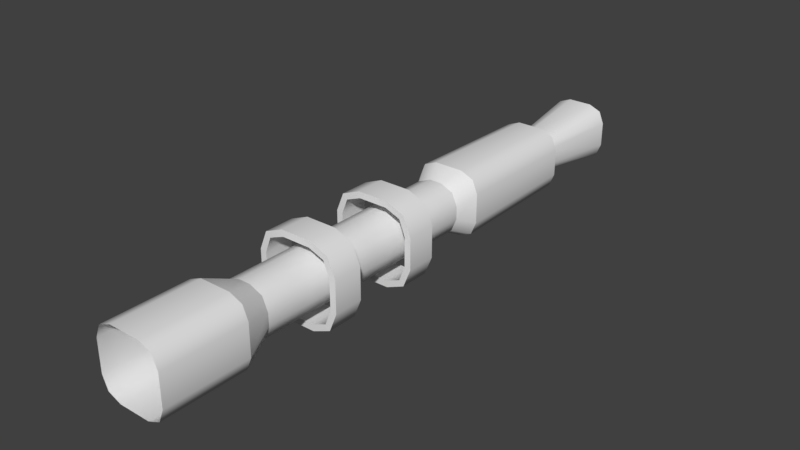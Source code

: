 # Source: Player_Laser_Gun.blend  (saved by Blender 2.79.0; exported with 4.5.12 LTS)
import bpy
from mathutils import Matrix  # noqa: F401  (used for matrix-valued properties, if any)

bpy.ops.wm.read_factory_settings(use_empty=True)
scene = bpy.context.scene
scene.name = 'Scene'

# ---- collections
col_collection_1 = bpy.data.collections.new('Collection 1'); scene.collection.children.link(col_collection_1)

# ---- materials (node trees are filled in below, after node groups)
mat_material = bpy.data.materials.new('Material')
mat_material.alpha_threshold = 0.0
mat_material.use_transparent_shadow = False
mat_material.roughness = 0.5
mat_material.line_color = (0.0, 0.0, 0.0, 1.0)

# ---- material node trees

# ---- world
world_world = bpy.data.worlds.new('World'); scene.world = world_world
world_world.color = (0.05088, 0.05088, 0.05088)
world_world.use_sun_shadow = False
world_world.sun_shadow_jitter_overblur = 0.0
world_world.cycles.sampling_method = 'MANUAL'

# ---- meshes
me_cube = bpy.data.meshes.new('Cube')
me_cube.from_pydata([(0.09228, -1.265, -0.199), (0.1999, -1.265, -0.09142), (0.1684, -1.265, -0.1675), (0.09228, -1.752, -0.199), (0.1999, -1.752, -0.09142), (0.1684, -1.752, -0.1675), (-0.1981, -1.752, -0.09142), (-0.09055, -1.752, -0.199), (-0.1666, -1.752, -0.1675), (-0.1981, -1.265, -0.09142), (-0.09055, -1.265, -0.199), (-0.1666, -1.265, -0.1675), (0.1999, -1.265, 0.09142), (0.09228, -1.265, 0.199), (0.1684, -1.265, 0.1675), (0.1999, -1.752, 0.09142), (0.09228, -1.752, 0.199), (0.1684, -1.752, 0.1675), (-0.09055, -1.752, 0.199), (-0.1981, -1.752, 0.09142), (-0.1666, -1.752, 0.1675), (-0.09055, -1.265, 0.199), (-0.1981, -1.265, 0.09142), (-0.1666, -1.265, 0.1675), (0.03599, -1.099, -0.1427), (0.1436, -1.099, -0.03513), (0.1121, -1.099, -0.1112), (-0.1418, -1.099, -0.03513), (-0.03426, -1.099, -0.1427), (-0.1103, -1.099, -0.1112), (0.1436, -1.099, 0.03513), (0.03599, -1.099, 0.1427), (0.1121, -1.099, 0.1112), (-0.03426, -1.099, 0.1427), (-0.1418, -1.099, 0.03513), (-0.1103, -1.099, 0.1112), (0.03599, 0.2731, -0.1427), (0.1436, 0.2731, -0.03513), (0.1121, 0.2731, -0.1112), (-0.03426, 0.2731, -0.1427), (-0.1418, 0.2731, -0.03513), (-0.1103, 0.2731, -0.1112), (0.1436, 0.2731, 0.03513), (0.03599, 0.2731, 0.1427), (0.1121, 0.2731, 0.1112), (-0.03426, 0.2731, 0.1427), (-0.1418, 0.2731, 0.03513), (-0.1103, 0.2731, 0.1112), (-0.07515, 1.161, -0.1836), (-0.1827, 1.161, -0.07601), (-0.1512, 1.161, -0.1521), (0.1845, 1.161, -0.07601), (0.07688, 1.161, -0.1836), (0.153, 1.161, -0.1521), (0.08476, 0.3839, 0.1915), (0.1924, 0.3839, 0.0839), (0.1608, 0.3839, 0.16), (0.07688, 1.161, 0.1836), (0.1845, 1.161, 0.07601), (0.153, 1.161, 0.1521), (0.1924, 0.3839, -0.0839), (0.08476, 0.3839, -0.1915), (0.1608, 0.3839, -0.16), (-0.1827, 1.161, 0.07601), (-0.07515, 1.161, 0.1836), (-0.1512, 1.161, 0.1521), (-0.1906, 0.3839, -0.0839), (-0.08303, 0.3839, -0.1915), (-0.1591, 0.3839, -0.16), (-0.1906, 0.3839, 0.0839), (-0.08303, 0.3839, 0.1915), (-0.1591, 0.3839, 0.16), (-0.04228, 1.161, -0.1042), (-0.1033, 1.161, -0.04314), (-0.08545, 1.161, -0.08631), (0.1051, 1.161, -0.04314), (0.044, 1.161, -0.1042), (0.08718, 1.161, -0.08631), (0.044, 1.161, 0.1042), (0.1051, 1.161, 0.04314), (0.08718, 1.161, 0.08631), (-0.1033, 1.161, 0.04314), (-0.04228, 1.161, 0.1042), (-0.08545, 1.161, 0.08631), (-0.06944, 1.71, -0.1698), (-0.1689, 1.71, -0.0703), (-0.1398, 1.71, -0.1407), (0.1707, 1.71, -0.0703), (0.07117, 1.71, -0.1698), (0.1415, 1.71, -0.1407), (0.07117, 1.71, 0.1698), (0.1707, 1.71, 0.0703), (0.1415, 1.71, 0.1407), (-0.1689, 1.71, 0.0703), (-0.06944, 1.71, 0.1698), (-0.1398, 1.71, 0.1407), (0.09139, -0.232, -0.242), (0.2428, -0.232, -0.09053), (0.1985, -0.232, -0.1976), (-0.2411, -0.232, -0.09053), (-0.08966, -0.232, -0.242), (-0.1967, -0.232, -0.1976), (0.2428, -0.232, 0.09053), (0.09139, -0.232, 0.242), (0.1985, -0.232, 0.1976), (-0.08966, -0.232, 0.242), (-0.2411, -0.232, 0.09053), (-0.1967, -0.232, 0.1976), (0.09139, -0.06092, -0.242), (0.2428, -0.06092, -0.09053), (0.1985, -0.06092, -0.1976), (-0.2411, -0.06092, -0.09053), (-0.08966, -0.06092, -0.242), (-0.1967, -0.06092, -0.1976), (0.2428, -0.06092, 0.09053), (0.09139, -0.06092, 0.242), (0.1985, -0.06092, 0.1976), (-0.08966, -0.06092, 0.242), (-0.2411, -0.06092, 0.09053), (-0.1967, -0.06092, 0.1976), (0.09139, -0.77, -0.242), (0.2428, -0.77, -0.09053), (0.1985, -0.77, -0.1976), (-0.2411, -0.77, -0.09053), (-0.08966, -0.77, -0.242), (-0.1967, -0.77, -0.1976), (0.2428, -0.77, 0.09053), (0.09139, -0.77, 0.242), (0.1985, -0.77, 0.1976), (-0.08966, -0.77, 0.242), (-0.2411, -0.77, 0.09053), (-0.1967, -0.77, 0.1976), (0.09139, -0.599, -0.242), (0.2428, -0.599, -0.09053), (0.1985, -0.599, -0.1976), (-0.2411, -0.599, -0.09053), (-0.08966, -0.599, -0.242), (-0.1967, -0.599, -0.1976), (0.2428, -0.599, 0.09053), (0.09139, -0.599, 0.242), (0.1985, -0.599, 0.1976), (-0.08966, -0.599, 0.242), (-0.2411, -0.599, 0.09053), (-0.1967, -0.599, 0.1976), (0.08418, -0.232, -0.2057), (0.2066, -0.232, -0.08332), (0.1723, -0.232, -0.1715), (-0.2048, -0.232, -0.08332), (-0.08245, -0.232, -0.2057), (-0.1706, -0.232, -0.1715), (0.2066, -0.232, 0.08332), (0.08418, -0.232, 0.2057), (0.1723, -0.232, 0.1715), (-0.08245, -0.232, 0.2057), (-0.2048, -0.232, 0.08332), (-0.1706, -0.232, 0.1715), (0.08418, -0.06092, -0.2057), (0.2066, -0.06092, -0.08332), (0.1723, -0.06092, -0.1715), (-0.2048, -0.06092, -0.08332), (-0.08245, -0.06092, -0.2057), (-0.1706, -0.06092, -0.1715), (0.2066, -0.06092, 0.08332), (0.08418, -0.06092, 0.2057), (0.1723, -0.06092, 0.1715), (-0.08245, -0.06092, 0.2057), (-0.2048, -0.06092, 0.08332), (-0.1706, -0.06092, 0.1715), (0.08418, -0.77, -0.2057), (0.2066, -0.77, -0.08332), (0.1723, -0.77, -0.1715), (-0.2048, -0.77, -0.08332), (-0.08245, -0.77, -0.2057), (-0.1706, -0.77, -0.1715), (0.2066, -0.77, 0.08332), (0.08418, -0.77, 0.2057), (0.1723, -0.77, 0.1715), (-0.08245, -0.77, 0.2057), (-0.2048, -0.77, 0.08332), (-0.1706, -0.77, 0.1715), (0.08418, -0.599, -0.2057), (0.2066, -0.599, -0.08332), (0.1723, -0.599, -0.1715), (-0.2048, -0.599, -0.08332), (-0.08245, -0.599, -0.2057), (-0.1706, -0.599, -0.1715), (0.2066, -0.599, 0.08332), (0.08418, -0.599, 0.2057), (0.1723, -0.599, 0.1715), (-0.08245, -0.599, 0.2057), (-0.2048, -0.599, 0.08332), (-0.1706, -0.599, 0.1715), (0.0008646, -1.265, -0.199), (0.0008647, -1.099, -0.1427), (0.0008646, -1.752, -0.199), (0.0008648, 0.2731, -0.1427), (0.0008648, 0.3839, -0.1915), (0.0008648, 1.161, -0.1836), (0.0008648, 1.161, -0.1042), (0.0008648, 1.71, -0.1698), (0.0008647, -0.77, -0.242), (0.0008648, -0.599, -0.242), (0.0008647, -0.77, -0.2057), (0.0008648, -0.599, -0.2057), (0.0008647, -0.232, -0.242), (0.0008648, -0.06092, -0.242), (0.0008647, -0.232, -0.2057), (0.0008648, -0.06092, -0.2057)], [], [(132, 201, 203, 180), (192, 194, 7, 10), (1, 25, 30, 12), (9, 6, 19, 22), (45, 33, 31, 43), (192, 193, 24, 0), (34, 46, 40, 27), (60, 51, 58, 55), (196, 197, 52, 61), (37, 60, 55, 42), (69, 63, 49, 66), (13, 31, 33, 21), (27, 9, 22, 34), (16, 13, 21, 18), (25, 37, 42, 30), (193, 195, 36, 24), (195, 196, 61, 36), (46, 69, 66, 40), (64, 70, 54, 57), (70, 45, 43, 54), (51, 60, 62, 53), (53, 62, 61, 52), (40, 66, 68, 41), (41, 68, 67, 39), (63, 69, 71, 65), (65, 71, 70, 64), (57, 54, 56, 59), (59, 56, 55, 58), (3, 0, 2, 5), (5, 2, 1, 4), (10, 7, 8, 11), (11, 8, 6, 9), (15, 12, 14, 17), (17, 14, 13, 16), (22, 19, 20, 23), (23, 20, 18, 21), (28, 10, 11, 29), (29, 11, 9, 27), (0, 24, 26, 2), (2, 26, 25, 1), (12, 30, 32, 14), (14, 32, 31, 13), (21, 33, 35, 23), (23, 35, 34, 22), (46, 34, 35, 47), (47, 35, 33, 45), (27, 40, 41, 29), (29, 41, 39, 28), (24, 36, 38, 26), (26, 38, 37, 25), (43, 31, 32, 44), (44, 32, 30, 42), (69, 46, 47, 71), (71, 47, 45, 70), (66, 49, 50, 68), (68, 50, 48, 67), (60, 37, 38, 62), (62, 38, 36, 61), (54, 43, 44, 56), (56, 44, 42, 55), (1, 12, 15, 4), (50, 49, 73, 74), (197, 48, 72, 198), (51, 53, 77, 75), (63, 65, 83, 81), (53, 52, 76, 77), (57, 59, 80, 78), (58, 51, 75, 79), (65, 64, 82, 83), (59, 58, 79, 80), (48, 50, 74, 72), (64, 57, 78, 82), (49, 63, 81, 73), (75, 77, 89, 87), (72, 74, 86, 84), (78, 80, 92, 90), (82, 78, 90, 94), (77, 76, 88, 89), (73, 81, 93, 85), (80, 79, 91, 92), (81, 83, 95, 93), (198, 72, 84, 199), (74, 73, 85, 86), (83, 82, 94, 95), (79, 75, 87, 91), (124, 200, 202, 172), (105, 103, 115, 117), (204, 100, 112, 205), (102, 97, 109, 114), (99, 106, 118, 111), (105, 117, 119, 107), (107, 119, 118, 106), (112, 100, 101, 113), (113, 101, 99, 111), (109, 97, 98, 110), (110, 98, 96, 108), (102, 114, 116, 104), (104, 116, 115, 103), (129, 127, 139, 141), (200, 124, 136, 201), (126, 121, 133, 138), (123, 130, 142, 135), (129, 141, 143, 131), (131, 143, 142, 130), (136, 124, 125, 137), (137, 125, 123, 135), (133, 121, 122, 134), (134, 122, 120, 132), (126, 138, 140, 128), (128, 140, 139, 127), (153, 165, 163, 151), (206, 207, 160, 148), (150, 162, 157, 145), (147, 159, 166, 154), (153, 155, 167, 165), (155, 154, 166, 167), (160, 161, 149, 148), (161, 159, 147, 149), (157, 158, 146, 145), (158, 156, 144, 146), (150, 152, 164, 162), (152, 151, 163, 164), (177, 189, 187, 175), (202, 203, 184, 172), (174, 186, 181, 169), (171, 183, 190, 178), (177, 179, 191, 189), (179, 178, 190, 191), (184, 185, 173, 172), (185, 183, 171, 173), (181, 182, 170, 169), (182, 180, 168, 170), (174, 176, 188, 186), (176, 175, 187, 188), (99, 101, 149, 147), (101, 100, 148, 149), (98, 97, 145, 146), (96, 98, 146, 144), (104, 103, 151, 152), (102, 104, 152, 150), (107, 106, 154, 155), (105, 107, 155, 153), (119, 117, 165, 167), (118, 119, 167, 166), (112, 113, 161, 160), (113, 111, 159, 161), (109, 110, 158, 157), (110, 108, 156, 158), (116, 114, 162, 164), (115, 116, 164, 163), (97, 102, 150, 145), (204, 96, 144, 206), (106, 99, 147, 154), (103, 105, 153, 151), (205, 112, 160, 207), (114, 109, 157, 162), (111, 118, 166, 159), (117, 115, 163, 165), (123, 125, 173, 171), (125, 124, 172, 173), (122, 121, 169, 170), (120, 122, 170, 168), (128, 127, 175, 176), (126, 128, 176, 174), (131, 130, 178, 179), (129, 131, 179, 177), (143, 141, 189, 191), (142, 143, 191, 190), (136, 137, 185, 184), (137, 135, 183, 185), (133, 134, 182, 181), (134, 132, 180, 182), (140, 138, 186, 188), (139, 140, 188, 187), (121, 126, 174, 169), (200, 120, 168, 202), (130, 123, 171, 178), (127, 129, 177, 175), (201, 136, 184, 203), (138, 133, 181, 186), (135, 142, 190, 183), (141, 139, 187, 189), (76, 198, 199, 88), (52, 197, 198, 76), (39, 67, 196, 195), (28, 39, 195, 193), (67, 48, 197, 196), (10, 28, 193, 192), (0, 3, 194, 192), (168, 180, 203, 202), (120, 200, 201, 132), (108, 205, 207, 156), (100, 204, 206, 148), (144, 156, 207, 206), (96, 204, 205, 108)])
me_cube.polygons.foreach_set('use_smooth', [True] * 195)
_k = set([(0, 2), (0, 192), (1, 2), (1, 12), (3, 5), (3, 194), (4, 5), (4, 15), (6, 8), (6, 19), (7, 8), (7, 194), (9, 11), (9, 22), (10, 11), (10, 192), (12, 14), (13, 14), (13, 21), (15, 17), (16, 17), (16, 18), (18, 20), (19, 20), (21, 23), (22, 23), (24, 26), (24, 193), (25, 26), (25, 30), (27, 29), (27, 34), (28, 29), (28, 193), (30, 32), (31, 32), (31, 33), (33, 35), (34, 35), (36, 38), (36, 195), (37, 38), (37, 42), (39, 41), (39, 195), (40, 41), (40, 46), (42, 44), (43, 44), (43, 45), (45, 47), (46, 47), (48, 50), (48, 197), (49, 50), (49, 63), (51, 53), (51, 58), (52, 53), (52, 197), (54, 56), (54, 70), (55, 56), (55, 60), (57, 59), (57, 64), (58, 59), (60, 62), (61, 62), (61, 196), (63, 65), (64, 65), (66, 68), (66, 69), (67, 68), (67, 196), (69, 71), (70, 71), (72, 74), (72, 198), (73, 74), (73, 81), (75, 77), (75, 79), (76, 77), (76, 198), (78, 80), (78, 82), (79, 80), (81, 83), (82, 83), (84, 86), (84, 199), (85, 86), (85, 93), (87, 89), (87, 91), (88, 89), (88, 199), (90, 92), (90, 94), (91, 92), (93, 95), (94, 95), (96, 98), (96, 204), (97, 98), (97, 102), (99, 101), (99, 106), (100, 101), (100, 204), (102, 104), (103, 104), (103, 105), (105, 107), (106, 107), (108, 110), (108, 205), (109, 110), (109, 114), (111, 113), (111, 118), (112, 113), (112, 205), (114, 116), (115, 116), (115, 117), (117, 119), (118, 119), (120, 122), (120, 200), (121, 122), (121, 126), (123, 125), (123, 130), (124, 125), (124, 200), (126, 128), (127, 128), (127, 129), (129, 131), (130, 131), (132, 134), (132, 201), (133, 134), (133, 138), (135, 137), (135, 142), (136, 137), (136, 201), (138, 140), (139, 140), (139, 141), (141, 143), (142, 143), (144, 146), (144, 206), (145, 146), (145, 150), (147, 149), (147, 154), (148, 149), (148, 206), (150, 152), (151, 152), (151, 153), (153, 155), (154, 155), (156, 158), (156, 207), (157, 158), (157, 162), (159, 161), (159, 166), (160, 161), (160, 207), (162, 164), (163, 164), (163, 165), (165, 167), (166, 167), (168, 170), (168, 202), (169, 170), (169, 174), (171, 173), (171, 178), (172, 173), (172, 202), (174, 176), (175, 176), (175, 177), (177, 179), (178, 179), (180, 182), (180, 203), (181, 182), (181, 186), (183, 185), (183, 190), (184, 185), (184, 203), (186, 188), (187, 188), (187, 189), (189, 191), (190, 191)])
me_cube.attributes.new('sharp_edge', 'BOOLEAN', 'EDGE').data.foreach_set('value', [ (min(e.vertices), max(e.vertices)) in _k for e in me_cube.edges])
_uv = me_cube.uv_layers.new(name='UVMap')
_uv.uv.foreach_set('vector', [0.623, 0.9268, 0.6461, 0.9268, 0.6461, 0.9375, 0.623, 0.9375, 0.6573, 0.1407, 0.6573, 0.007311, 0.6764, 0.007311, 0.6764, 0.1407, 0.9256, 0.1407, 0.9256, 0.191, 0.8874, 0.191, 0.8874, 0.1407, 0.7213, 0.1407, 0.7213, 0.007311, 0.7595, 0.007311, 0.7595, 0.1407, 0.8043, 0.5674, 0.8043, 0.191, 0.8426, 0.191, 0.8426, 0.5674, 0.9896, 0.1407, 0.9896, 0.191, 0.9705, 0.191, 0.9705, 0.1407, 0.7595, 0.191, 0.7595, 0.5674, 0.7213, 0.5674, 0.7213, 0.191, 0.9256, 0.603, 0.9256, 0.8163, 0.8874, 0.8163, 0.8874, 0.603, 0.9896, 0.603, 0.9896, 0.8163, 0.9705, 0.8163, 0.9705, 0.603, 0.9256, 0.5674, 0.9256, 0.603, 0.8874, 0.603, 0.8874, 0.5674, 0.7595, 0.603, 0.7595, 0.8163, 0.7213, 0.8163, 0.7213, 0.603, 0.8426, 0.1407, 0.8426, 0.191, 0.8043, 0.191, 0.8043, 0.1407, 0.7213, 0.191, 0.7213, 0.1407, 0.7595, 0.1407, 0.7595, 0.191, 0.8426, 0.007311, 0.8426, 0.1407, 0.8043, 0.1407, 0.8043, 0.007311, 0.9256, 0.191, 0.9256, 0.5674, 0.8874, 0.5674, 0.8874, 0.191, 0.9896, 0.191, 0.9896, 0.5674, 0.9705, 0.5674, 0.9705, 0.191, 0.9896, 0.5674, 0.9896, 0.603, 0.9705, 0.603, 0.9705, 0.5674, 0.7595, 0.5674, 0.7595, 0.603, 0.7213, 0.603, 0.7213, 0.5674, 0.8043, 0.8163, 0.8043, 0.603, 0.8426, 0.603, 0.8426, 0.8163, 0.8043, 0.603, 0.8043, 0.5674, 0.8426, 0.5674, 0.8426, 0.603, 0.9256, 0.8163, 0.9256, 0.603, 0.9481, 0.603, 0.9481, 0.8163, 0.9481, 0.8163, 0.9481, 0.603, 0.9705, 0.603, 0.9705, 0.8163, 0.7213, 0.5674, 0.7213, 0.603, 0.6988, 0.603, 0.6988, 0.5674, 0.6988, 0.5674, 0.6988, 0.603, 0.6764, 0.603, 0.6764, 0.5674, 0.7595, 0.8163, 0.7595, 0.603, 0.7819, 0.603, 0.7819, 0.8163, 0.7819, 0.8163, 0.7819, 0.603, 0.8043, 0.603, 0.8043, 0.8163, 0.8426, 0.8163, 0.8426, 0.603, 0.865, 0.603, 0.865, 0.8163, 0.865, 0.8163, 0.865, 0.603, 0.8874, 0.603, 0.8874, 0.8163, 0.9705, 0.007311, 0.9705, 0.1407, 0.9481, 0.1407, 0.9481, 0.007311, 0.9481, 0.007311, 0.9481, 0.1407, 0.9256, 0.1407, 0.9256, 0.007311, 0.6764, 0.1407, 0.6764, 0.007311, 0.6988, 0.007311, 0.6988, 0.1407, 0.6988, 0.1407, 0.6988, 0.007311, 0.7213, 0.007311, 0.7213, 0.1407, 0.8874, 0.007311, 0.8874, 0.1407, 0.865, 0.1407, 0.865, 0.007311, 0.865, 0.007311, 0.865, 0.1407, 0.8426, 0.1407, 0.8426, 0.007311, 0.7595, 0.1407, 0.7595, 0.007311, 0.7819, 0.007311, 0.7819, 0.1407, 0.7819, 0.1407, 0.7819, 0.007311, 0.8043, 0.007311, 0.8043, 0.1407, 0.6764, 0.191, 0.6764, 0.1407, 0.6988, 0.1407, 0.6988, 0.191, 0.6988, 0.191, 0.6988, 0.1407, 0.7213, 0.1407, 0.7213, 0.191, 0.9705, 0.1407, 0.9705, 0.191, 0.9481, 0.191, 0.9481, 0.1407, 0.9481, 0.1407, 0.9481, 0.191, 0.9256, 0.191, 0.9256, 0.1407, 0.8874, 0.1407, 0.8874, 0.191, 0.865, 0.191, 0.865, 0.1407, 0.865, 0.1407, 0.865, 0.191, 0.8426, 0.191, 0.8426, 0.1407, 0.8043, 0.1407, 0.8043, 0.191, 0.7819, 0.191, 0.7819, 0.1407, 0.7819, 0.1407, 0.7819, 0.191, 0.7595, 0.191, 0.7595, 0.1407, 0.7595, 0.5674, 0.7595, 0.191, 0.7819, 0.191, 0.7819, 0.5674, 0.7819, 0.5674, 0.7819, 0.191, 0.8043, 0.191, 0.8043, 0.5674, 0.7213, 0.191, 0.7213, 0.5674, 0.6988, 0.5674, 0.6988, 0.191, 0.6988, 0.191, 0.6988, 0.5674, 0.6764, 0.5674, 0.6764, 0.191, 0.9705, 0.191, 0.9705, 0.5674, 0.9481, 0.5674, 0.9481, 0.191, 0.9481, 0.191, 0.9481, 0.5674, 0.9256, 0.5674, 0.9256, 0.191, 0.8426, 0.5674, 0.8426, 0.191, 0.865, 0.191, 0.865, 0.5674, 0.865, 0.5674, 0.865, 0.191, 0.8874, 0.191, 0.8874, 0.5674, 0.7595, 0.603, 0.7595, 0.5674, 0.7819, 0.5674, 0.7819, 0.603, 0.7819, 0.603, 0.7819, 0.5674, 0.8043, 0.5674, 0.8043, 0.603, 0.7213, 0.603, 0.7213, 0.8163, 0.6988, 0.8163, 0.6988, 0.603, 0.6988, 0.603, 0.6988, 0.8163, 0.6764, 0.8163, 0.6764, 0.603, 0.9256, 0.603, 0.9256, 0.5674, 0.9481, 0.5674, 0.9481, 0.603, 0.9481, 0.603, 0.9481, 0.5674, 0.9705, 0.5674, 0.9705, 0.603, 0.8426, 0.603, 0.8426, 0.5674, 0.865, 0.5674, 0.865, 0.603, 0.865, 0.603, 0.865, 0.5674, 0.8874, 0.5674, 0.8874, 0.603, 0.9256, 0.1407, 0.8874, 0.1407, 0.8874, 0.007311, 0.9256, 0.007311, 0.6988, 0.8163, 0.7213, 0.8163, 0.7213, 0.8403, 0.6988, 0.8403, 0.6573, 0.8163, 0.6764, 0.8163, 0.6764, 0.8403, 0.6573, 0.8403, 0.9256, 0.8163, 0.9481, 0.8163, 0.9481, 0.8403, 0.9256, 0.8403, 0.7595, 0.8163, 0.7819, 0.8163, 0.7819, 0.8403, 0.7595, 0.8403, 0.9481, 0.8163, 0.9705, 0.8163, 0.9705, 0.8403, 0.9481, 0.8403, 0.8426, 0.8163, 0.865, 0.8163, 0.865, 0.8403, 0.8426, 0.8403, 0.8874, 0.8163, 0.9256, 0.8163, 0.9256, 0.8403, 0.8874, 0.8403, 0.7819, 0.8163, 0.8043, 0.8163, 0.8043, 0.8403, 0.7819, 0.8403, 0.865, 0.8163, 0.8874, 0.8163, 0.8874, 0.8403, 0.865, 0.8403, 0.6764, 0.8163, 0.6988, 0.8163, 0.6988, 0.8403, 0.6764, 0.8403, 0.8043, 0.8163, 0.8426, 0.8163, 0.8426, 0.8403, 0.8043, 0.8403, 0.7213, 0.8163, 0.7595, 0.8163, 0.7595, 0.8403, 0.7213, 0.8403, 0.9256, 0.8403, 0.9481, 0.8403, 0.9481, 0.9921, 0.9256, 0.9921, 0.6764, 0.8403, 0.6988, 0.8403, 0.6988, 0.9921, 0.6764, 0.9921, 0.8426, 0.8403, 0.865, 0.8403, 0.865, 0.9921, 0.8426, 0.9921, 0.8043, 0.8403, 0.8426, 0.8403, 0.8426, 0.9921, 0.8043, 0.9921, 0.9481, 0.8403, 0.9705, 0.8403, 0.9705, 0.9921, 0.9481, 0.9921, 0.7213, 0.8403, 0.7595, 0.8403, 0.7595, 0.9921, 0.7213, 0.9921, 0.865, 0.8403, 0.8874, 0.8403, 0.8874, 0.9921, 0.865, 0.9921, 0.7595, 0.8403, 0.7819, 0.8403, 0.7819, 0.9921, 0.7595, 0.9921, 0.6573, 0.8403, 0.6764, 0.8403, 0.6764, 0.9921, 0.6573, 0.9921, 0.6988, 0.8403, 0.7213, 0.8403, 0.7213, 0.9921, 0.6988, 0.9921, 0.7819, 0.8403, 0.8043, 0.8403, 0.8043, 0.9921, 0.7819, 0.9921, 0.8874, 0.8403, 0.9256, 0.8403, 0.9256, 0.9921, 0.8874, 0.9921, 0.2599, 0.8776, 0.2368, 0.8776, 0.2368, 0.8669, 0.2599, 0.8669, 0.4183, 0.8774, 0.4646, 0.8774, 0.4646, 0.9266, 0.4183, 0.9266, 0.2368, 0.8774, 0.2599, 0.8774, 0.2599, 0.9266, 0.2368, 0.9266, 0.5206, 0.8774, 0.5669, 0.8774, 0.5669, 0.9266, 0.5206, 0.9266, 0.3159, 0.8774, 0.3622, 0.8774, 0.3622, 0.9266, 0.3159, 0.9266, 0.4183, 0.8774, 0.4183, 0.9266, 0.3903, 0.9266, 0.3903, 0.8774, 0.3903, 0.8774, 0.3903, 0.9266, 0.3622, 0.9266, 0.3622, 0.8774, 0.2599, 0.9266, 0.2599, 0.8774, 0.2879, 0.8774, 0.2879, 0.9266, 0.2879, 0.9266, 0.2879, 0.8774, 0.3159, 0.8774, 0.3159, 0.9266, 0.5669, 0.9266, 0.5669, 0.8774, 0.5949, 0.8774, 0.5949, 0.9266, 0.5949, 0.9266, 0.5949, 0.8774, 0.623, 0.8774, 0.623, 0.9266, 0.5206, 0.8774, 0.5206, 0.9266, 0.4926, 0.9266, 0.4926, 0.8774, 0.4926, 0.8774, 0.4926, 0.9266, 0.4646, 0.9266, 0.4646, 0.8774, 0.4183, 0.8776, 0.4646, 0.8776, 0.4646, 0.9268, 0.4183, 0.9268, 0.2368, 0.8776, 0.2599, 0.8776, 0.2599, 0.9268, 0.2368, 0.9268, 0.5206, 0.8776, 0.5669, 0.8776, 0.5669, 0.9268, 0.5206, 0.9268, 0.3159, 0.8776, 0.3622, 0.8776, 0.3622, 0.9268, 0.3159, 0.9268, 0.4183, 0.8776, 0.4183, 0.9268, 0.3903, 0.9268, 0.3903, 0.8776, 0.3903, 0.8776, 0.3903, 0.9268, 0.3622, 0.9268, 0.3622, 0.8776, 0.2599, 0.9268, 0.2599, 0.8776, 0.2879, 0.8776, 0.2879, 0.9268, 0.2879, 0.9268, 0.2879, 0.8776, 0.3159, 0.8776, 0.3159, 0.9268, 0.5669, 0.9268, 0.5669, 0.8776, 0.5949, 0.8776, 0.5949, 0.9268, 0.5949, 0.9268, 0.5949, 0.8776, 0.623, 0.8776, 0.623, 0.9268, 0.5206, 0.8776, 0.5206, 0.9268, 0.4926, 0.9268, 0.4926, 0.8776, 0.4926, 0.8776, 0.4926, 0.9268, 0.4646, 0.9268, 0.4646, 0.8776, 0.4183, 0.9865, 0.4183, 0.9373, 0.4646, 0.9373, 0.4646, 0.9865, 0.2368, 0.9865, 0.2368, 0.9373, 0.2599, 0.9373, 0.2599, 0.9865, 0.5206, 0.9865, 0.5206, 0.9373, 0.5669, 0.9373, 0.5669, 0.9865, 0.3159, 0.9865, 0.3159, 0.9373, 0.3622, 0.9373, 0.3622, 0.9865, 0.4183, 0.9865, 0.3903, 0.9865, 0.3903, 0.9373, 0.4183, 0.9373, 0.3903, 0.9865, 0.3622, 0.9865, 0.3622, 0.9373, 0.3903, 0.9373, 0.2599, 0.9373, 0.2879, 0.9373, 0.2879, 0.9865, 0.2599, 0.9865, 0.2879, 0.9373, 0.3159, 0.9373, 0.3159, 0.9865, 0.2879, 0.9865, 0.5669, 0.9373, 0.5949, 0.9373, 0.5949, 0.9865, 0.5669, 0.9865, 0.5949, 0.9373, 0.623, 0.9373, 0.623, 0.9865, 0.5949, 0.9865, 0.5206, 0.9865, 0.4926, 0.9865, 0.4926, 0.9373, 0.5206, 0.9373, 0.4926, 0.9865, 0.4646, 0.9865, 0.4646, 0.9373, 0.4926, 0.9373, 0.4183, 0.9867, 0.4183, 0.9375, 0.4646, 0.9375, 0.4646, 0.9867, 0.2368, 0.9867, 0.2368, 0.9375, 0.2599, 0.9375, 0.2599, 0.9867, 0.5206, 0.9867, 0.5206, 0.9375, 0.5669, 0.9375, 0.5669, 0.9867, 0.3159, 0.9867, 0.3159, 0.9375, 0.3622, 0.9375, 0.3622, 0.9867, 0.4183, 0.9867, 0.3903, 0.9867, 0.3903, 0.9375, 0.4183, 0.9375, 0.3903, 0.9867, 0.3622, 0.9867, 0.3622, 0.9375, 0.3903, 0.9375, 0.2599, 0.9375, 0.2879, 0.9375, 0.2879, 0.9867, 0.2599, 0.9867, 0.2879, 0.9375, 0.3159, 0.9375, 0.3159, 0.9867, 0.2879, 0.9867, 0.5669, 0.9375, 0.5949, 0.9375, 0.5949, 0.9867, 0.5669, 0.9867, 0.5949, 0.9375, 0.623, 0.9375, 0.623, 0.9867, 0.5949, 0.9867, 0.5206, 0.9867, 0.4926, 0.9867, 0.4926, 0.9375, 0.5206, 0.9375, 0.4926, 0.9867, 0.4646, 0.9867, 0.4646, 0.9375, 0.4926, 0.9375, 0.3159, 0.8774, 0.2879, 0.8774, 0.2879, 0.8667, 0.3159, 0.8667, 0.2879, 0.8774, 0.2599, 0.8774, 0.2599, 0.8667, 0.2879, 0.8667, 0.5949, 0.8774, 0.5669, 0.8774, 0.5669, 0.8667, 0.5949, 0.8667, 0.623, 0.8774, 0.5949, 0.8774, 0.5949, 0.8667, 0.623, 0.8667, 0.4926, 0.8774, 0.4646, 0.8774, 0.4646, 0.8667, 0.4926, 0.8667, 0.5206, 0.8774, 0.4926, 0.8774, 0.4926, 0.8667, 0.5206, 0.8667, 0.3903, 0.8774, 0.3622, 0.8774, 0.3622, 0.8667, 0.3903, 0.8667, 0.4183, 0.8774, 0.3903, 0.8774, 0.3903, 0.8667, 0.4183, 0.8667, 0.3903, 0.9266, 0.4183, 0.9266, 0.4183, 0.9373, 0.3903, 0.9373, 0.3622, 0.9266, 0.3903, 0.9266, 0.3903, 0.9373, 0.3622, 0.9373, 0.2599, 0.9266, 0.2879, 0.9266, 0.2879, 0.9373, 0.2599, 0.9373, 0.2879, 0.9266, 0.3159, 0.9266, 0.3159, 0.9373, 0.2879, 0.9373, 0.5669, 0.9266, 0.5949, 0.9266, 0.5949, 0.9373, 0.5669, 0.9373, 0.5949, 0.9266, 0.623, 0.9266, 0.623, 0.9373, 0.5949, 0.9373, 0.4926, 0.9266, 0.5206, 0.9266, 0.5206, 0.9373, 0.4926, 0.9373, 0.4646, 0.9266, 0.4926, 0.9266, 0.4926, 0.9373, 0.4646, 0.9373, 0.5669, 0.8774, 0.5206, 0.8774, 0.5206, 0.8667, 0.5669, 0.8667, 0.6461, 0.8774, 0.623, 0.8774, 0.623, 0.8667, 0.6461, 0.8667, 0.3622, 0.8774, 0.3159, 0.8774, 0.3159, 0.8667, 0.3622, 0.8667, 0.4646, 0.8774, 0.4183, 0.8774, 0.4183, 0.8667, 0.4646, 0.8667, 0.2368, 0.9266, 0.2599, 0.9266, 0.2599, 0.9373, 0.2368, 0.9373, 0.5206, 0.9266, 0.5669, 0.9266, 0.5669, 0.9373, 0.5206, 0.9373, 0.3159, 0.9266, 0.3622, 0.9266, 0.3622, 0.9373, 0.3159, 0.9373, 0.4183, 0.9266, 0.4646, 0.9266, 0.4646, 0.9373, 0.4183, 0.9373, 0.3159, 0.8776, 0.2879, 0.8776, 0.2879, 0.8669, 0.3159, 0.8669, 0.2879, 0.8776, 0.2599, 0.8776, 0.2599, 0.8669, 0.2879, 0.8669, 0.5949, 0.8776, 0.5669, 0.8776, 0.5669, 0.8669, 0.5949, 0.8669, 0.623, 0.8776, 0.5949, 0.8776, 0.5949, 0.8669, 0.623, 0.8669, 0.4926, 0.8776, 0.4646, 0.8776, 0.4646, 0.8669, 0.4926, 0.8669, 0.5206, 0.8776, 0.4926, 0.8776, 0.4926, 0.8669, 0.5206, 0.8669, 0.3903, 0.8776, 0.3622, 0.8776, 0.3622, 0.8669, 0.3903, 0.8669, 0.4183, 0.8776, 0.3903, 0.8776, 0.3903, 0.8669, 0.4183, 0.8669, 0.3903, 0.9268, 0.4183, 0.9268, 0.4183, 0.9375, 0.3903, 0.9375, 0.3622, 0.9268, 0.3903, 0.9268, 0.3903, 0.9375, 0.3622, 0.9375, 0.2599, 0.9268, 0.2879, 0.9268, 0.2879, 0.9375, 0.2599, 0.9375, 0.2879, 0.9268, 0.3159, 0.9268, 0.3159, 0.9375, 0.2879, 0.9375, 0.5669, 0.9268, 0.5949, 0.9268, 0.5949, 0.9375, 0.5669, 0.9375, 0.5949, 0.9268, 0.623, 0.9268, 0.623, 0.9375, 0.5949, 0.9375, 0.4926, 0.9268, 0.5206, 0.9268, 0.5206, 0.9375, 0.4926, 0.9375, 0.4646, 0.9268, 0.4926, 0.9268, 0.4926, 0.9375, 0.4646, 0.9375, 0.5669, 0.8776, 0.5206, 0.8776, 0.5206, 0.8669, 0.5669, 0.8669, 0.6461, 0.8776, 0.623, 0.8776, 0.623, 0.8669, 0.6461, 0.8669, 0.3622, 0.8776, 0.3159, 0.8776, 0.3159, 0.8669, 0.3622, 0.8669, 0.4646, 0.8776, 0.4183, 0.8776, 0.4183, 0.8669, 0.4646, 0.8669, 0.2368, 0.9268, 0.2599, 0.9268, 0.2599, 0.9375, 0.2368, 0.9375, 0.5206, 0.9268, 0.5669, 0.9268, 0.5669, 0.9375, 0.5206, 0.9375, 0.3159, 0.9268, 0.3622, 0.9268, 0.3622, 0.9375, 0.3159, 0.9375, 0.4183, 0.9268, 0.4646, 0.9268, 0.4646, 0.9375, 0.4183, 0.9375, 0.9705, 0.8403, 0.9896, 0.8403, 0.9896, 0.9921, 0.9705, 0.9921, 0.9705, 0.8163, 0.9896, 0.8163, 0.9896, 0.8403, 0.9705, 0.8403, 0.6764, 0.5674, 0.6764, 0.603, 0.6573, 0.603, 0.6573, 0.5674, 0.6764, 0.191, 0.6764, 0.5674, 0.6573, 0.5674, 0.6573, 0.191, 0.6764, 0.603, 0.6764, 0.8163, 0.6573, 0.8163, 0.6573, 0.603, 0.6764, 0.1407, 0.6764, 0.191, 0.6573, 0.191, 0.6573, 0.1407, 0.9705, 0.1407, 0.9705, 0.007311, 0.9896, 0.007311, 0.9896, 0.1407, 0.623, 0.9867, 0.623, 0.9375, 0.6461, 0.9375, 0.6461, 0.9867, 0.623, 0.8776, 0.6461, 0.8776, 0.6461, 0.9268, 0.623, 0.9268, 0.623, 0.9266, 0.6461, 0.9266, 0.6461, 0.9373, 0.623, 0.9373, 0.2599, 0.8774, 0.2368, 0.8774, 0.2368, 0.8667, 0.2599, 0.8667, 0.623, 0.9865, 0.623, 0.9373, 0.6461, 0.9373, 0.6461, 0.9865, 0.623, 0.8774, 0.6461, 0.8774, 0.6461, 0.9266, 0.623, 0.9266])
me_cube.materials.append(mat_material)
me_cube.use_remesh_preserve_volume = False
me_cube.use_remesh_preserve_attributes = False
me_cube.use_mirror_vertex_groups = False
me_cube.update()

# ---- objects
ob_player_laser_gun = bpy.data.objects.new('Player Laser_Gun', me_cube)

# ---- transforms, parenting, visibility, modifiers, constraints
ob_player_laser_gun.location = (0.0, 0.0, 0.0)
ob_player_laser_gun.lock_rotations_4d = False
ob_player_laser_gun.empty_display_type = 'ARROWS'
ob_player_laser_gun.lineart.crease_threshold = 0.0
_m = ob_player_laser_gun.modifiers.new('EdgeSplit', 'EDGE_SPLIT')
_m.use_edge_angle = False

# ---- collection membership
col_collection_1.objects.link(ob_player_laser_gun)

# ---- scene / render settings (as saved in the file)
scene.frame_start = 1; scene.frame_end = 250; scene.frame_set(1)
scene.render.engine = 'BLENDER_EEVEE_NEXT'
scene.render.resolution_percentage = 50
scene.render.dither_intensity = 0.0
scene.cycles.use_denoising = False
scene.cycles.samples = 128
scene.cycles.sampling_pattern = 'TABULATED_SOBOL'
scene.cycles.use_adaptive_sampling = False
scene.cycles.use_light_tree = False
scene.cycles.blur_glossy = 0.0
scene.cycles.sample_clamp_indirect = 0.0
scene.view_settings.view_transform = 'Standard'
bpy.context.view_layer.update()

# ---- added for rendering (the .blend has no active camera and no usable light): camera, sun
cam_auto = bpy.data.cameras.new('AutoCamera')
cam_auto.lens = 50.0
cam_auto.sensor_width = 36.0
cam_auto.clip_end = 1000.0
ob_auto_camera = bpy.data.objects.new('AutoCamera', cam_auto)
scene.collection.objects.link(ob_auto_camera)
ob_auto_camera.location = (3.26579, -3.93857, 2.61194)
ob_auto_camera.rotation_euler = (1.09748, -7.21219e-08, 0.694738)
scene.camera = ob_auto_camera
light_auto_sun = bpy.data.lights.new('AutoSun', 'SUN')
light_auto_sun.energy = 3.0
light_auto_sun.angle = 0.0523599
ob_auto_sun = bpy.data.objects.new('AutoSun', light_auto_sun)
scene.collection.objects.link(ob_auto_sun)
ob_auto_sun.rotation_euler = (0.872665, 0.174533, 0.523599)
bpy.context.view_layer.update()
